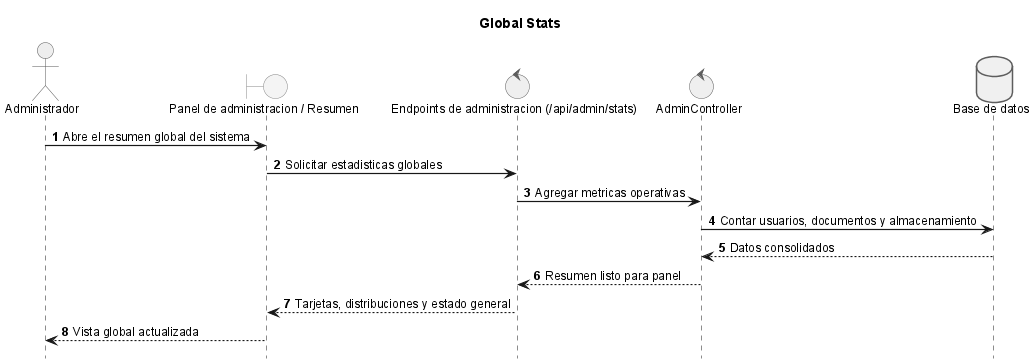

The diagram above was rendered by PlantUML. Its source (embedded in the PNG):
@startuml

title Global Stats

!include _sequence-style.puml
actor Administrador as admin
boundary "Panel de administracion / Resumen" as ui
control "Endpoints de administracion (/api/admin/stats)" as api
control "AdminController" as srv
database "Base de datos" as db

admin -> ui: Abre el resumen global del sistema
ui -> api: Solicitar estadisticas globales
api -> srv: Agregar metricas operativas
srv -> db: Contar usuarios, documentos y almacenamiento
db --> srv: Datos consolidados
srv --> api: Resumen listo para panel
api --> ui: Tarjetas, distribuciones y estado general
ui --> admin: Vista global actualizada
@enduml